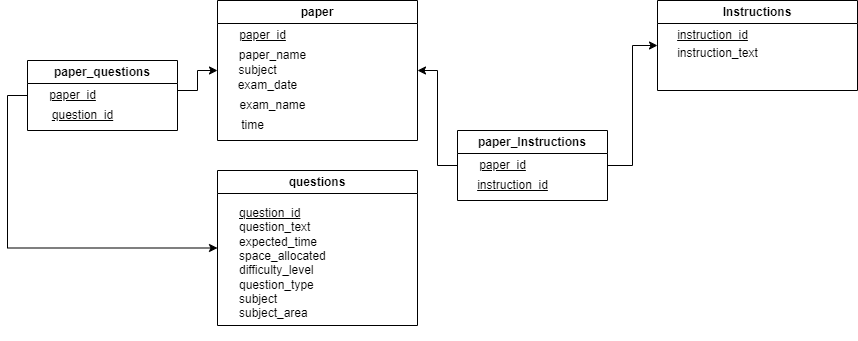

The diagram above was exported from draw.io. Its source (the exported page's mxGraphModel, read from the mxfile embedded in the PNG):
<mxGraphModel dx="2150" dy="569" grid="1" gridSize="10" guides="1" tooltips="1" connect="1" arrows="1" fold="1" page="1" pageScale="1" pageWidth="1100" pageHeight="850" background="none" math="0" shadow="0">
  <root>
    <mxCell id="0" />
    <mxCell id="1" parent="0" />
    <mxCell id="fsDWQdxyhvrhz4lD38AN-2" value="paper" style="swimlane;whiteSpace=wrap;html=1;" parent="1" vertex="1">
      <mxGeometry x="180" y="70" width="200" height="140" as="geometry">
        <mxRectangle x="180" y="70" width="70" height="30" as="alternateBounds" />
      </mxGeometry>
    </mxCell>
    <mxCell id="fsDWQdxyhvrhz4lD38AN-3" value="&lt;u&gt;paper_id&lt;/u&gt;" style="text;html=1;align=center;verticalAlign=middle;resizable=0;points=[];autosize=1;strokeColor=none;fillColor=none;" parent="fsDWQdxyhvrhz4lD38AN-2" vertex="1">
      <mxGeometry x="10" y="20" width="70" height="30" as="geometry" />
    </mxCell>
    <mxCell id="fsDWQdxyhvrhz4lD38AN-4" value="paper_name" style="text;html=1;align=center;verticalAlign=middle;resizable=0;points=[];autosize=1;strokeColor=none;fillColor=none;" parent="fsDWQdxyhvrhz4lD38AN-2" vertex="1">
      <mxGeometry x="10" y="40" width="90" height="30" as="geometry" />
    </mxCell>
    <mxCell id="fsDWQdxyhvrhz4lD38AN-5" value="subject" style="text;html=1;align=center;verticalAlign=middle;resizable=0;points=[];autosize=1;strokeColor=none;fillColor=none;" parent="fsDWQdxyhvrhz4lD38AN-2" vertex="1">
      <mxGeometry x="10" y="55" width="60" height="30" as="geometry" />
    </mxCell>
    <mxCell id="fsDWQdxyhvrhz4lD38AN-6" value="exam_date" style="text;html=1;align=center;verticalAlign=middle;resizable=0;points=[];autosize=1;strokeColor=none;fillColor=none;" parent="fsDWQdxyhvrhz4lD38AN-2" vertex="1">
      <mxGeometry x="10" y="70" width="80" height="30" as="geometry" />
    </mxCell>
    <mxCell id="fsDWQdxyhvrhz4lD38AN-7" value="exam_name" style="text;html=1;align=center;verticalAlign=middle;resizable=0;points=[];autosize=1;strokeColor=none;fillColor=none;" parent="fsDWQdxyhvrhz4lD38AN-2" vertex="1">
      <mxGeometry x="10" y="90" width="90" height="30" as="geometry" />
    </mxCell>
    <mxCell id="fsDWQdxyhvrhz4lD38AN-8" value="time" style="text;html=1;align=center;verticalAlign=middle;resizable=0;points=[];autosize=1;strokeColor=none;fillColor=none;" parent="fsDWQdxyhvrhz4lD38AN-2" vertex="1">
      <mxGeometry x="10" y="110" width="50" height="30" as="geometry" />
    </mxCell>
    <mxCell id="fsDWQdxyhvrhz4lD38AN-9" value="Instructions" style="swimlane;whiteSpace=wrap;html=1;" parent="1" vertex="1">
      <mxGeometry x="620" y="70" width="200" height="90" as="geometry" />
    </mxCell>
    <mxCell id="fsDWQdxyhvrhz4lD38AN-16" value="&lt;u&gt;instruction_id&lt;/u&gt;" style="text;html=1;align=center;verticalAlign=middle;resizable=0;points=[];autosize=1;strokeColor=none;fillColor=none;" parent="fsDWQdxyhvrhz4lD38AN-9" vertex="1">
      <mxGeometry x="10" y="20" width="90" height="30" as="geometry" />
    </mxCell>
    <mxCell id="fsDWQdxyhvrhz4lD38AN-17" value="instruction_text" style="text;html=1;align=center;verticalAlign=middle;resizable=0;points=[];autosize=1;strokeColor=none;fillColor=none;" parent="fsDWQdxyhvrhz4lD38AN-9" vertex="1">
      <mxGeometry x="10" y="38" width="100" height="30" as="geometry" />
    </mxCell>
    <mxCell id="fsDWQdxyhvrhz4lD38AN-20" value="questions" style="swimlane;whiteSpace=wrap;html=1;" parent="1" vertex="1">
      <mxGeometry x="180" y="240" width="200" height="155" as="geometry">
        <mxRectangle x="180" y="240" width="100" height="30" as="alternateBounds" />
      </mxGeometry>
    </mxCell>
    <mxCell id="fsDWQdxyhvrhz4lD38AN-28" value="&lt;div style=&quot;&quot;&gt;&lt;u&gt;question_id&lt;/u&gt;&amp;nbsp;&lt;/div&gt;&lt;div&gt;question_text&lt;/div&gt;&lt;div&gt;expected_time&lt;/div&gt;&lt;div&gt;space_allocated&amp;nbsp;&lt;/div&gt;&lt;div&gt;difficulty_level&lt;/div&gt;&lt;div&gt;question_type&lt;/div&gt;&lt;div&gt;subject&lt;/div&gt;&lt;div&gt;subject_area&amp;nbsp;&lt;/div&gt;&lt;div&gt;&lt;br&gt;&lt;/div&gt;" style="text;html=1;align=left;verticalAlign=middle;resizable=0;points=[];autosize=1;strokeColor=none;fillColor=none;" parent="fsDWQdxyhvrhz4lD38AN-20" vertex="1">
      <mxGeometry x="20" y="30" width="110" height="140" as="geometry" />
    </mxCell>
    <mxCell id="r3htAQ9X3LOmCtYxDNMq-9" style="edgeStyle=orthogonalEdgeStyle;rounded=0;orthogonalLoop=1;jettySize=auto;html=1;exitX=0;exitY=0.5;exitDx=0;exitDy=0;entryX=1;entryY=0.5;entryDx=0;entryDy=0;" edge="1" parent="1" source="r3htAQ9X3LOmCtYxDNMq-1" target="fsDWQdxyhvrhz4lD38AN-2">
      <mxGeometry relative="1" as="geometry">
        <Array as="points">
          <mxPoint x="400" y="235" />
          <mxPoint x="400" y="140" />
        </Array>
      </mxGeometry>
    </mxCell>
    <mxCell id="r3htAQ9X3LOmCtYxDNMq-10" style="edgeStyle=orthogonalEdgeStyle;rounded=0;orthogonalLoop=1;jettySize=auto;html=1;entryX=0;entryY=0.5;entryDx=0;entryDy=0;" edge="1" parent="1" source="r3htAQ9X3LOmCtYxDNMq-1" target="fsDWQdxyhvrhz4lD38AN-9">
      <mxGeometry relative="1" as="geometry" />
    </mxCell>
    <mxCell id="r3htAQ9X3LOmCtYxDNMq-1" value="paper_Instructions" style="swimlane;whiteSpace=wrap;html=1;" vertex="1" parent="1">
      <mxGeometry x="420" y="200" width="150" height="70" as="geometry">
        <mxRectangle x="180" y="70" width="70" height="30" as="alternateBounds" />
      </mxGeometry>
    </mxCell>
    <mxCell id="r3htAQ9X3LOmCtYxDNMq-2" value="&lt;u&gt;paper_id&lt;/u&gt;" style="text;html=1;align=center;verticalAlign=middle;resizable=0;points=[];autosize=1;strokeColor=none;fillColor=none;" vertex="1" parent="r3htAQ9X3LOmCtYxDNMq-1">
      <mxGeometry x="10" y="20" width="70" height="30" as="geometry" />
    </mxCell>
    <mxCell id="r3htAQ9X3LOmCtYxDNMq-8" value="&lt;u&gt;instruction_id&lt;/u&gt;" style="text;html=1;align=center;verticalAlign=middle;resizable=0;points=[];autosize=1;strokeColor=none;fillColor=none;" vertex="1" parent="r3htAQ9X3LOmCtYxDNMq-1">
      <mxGeometry x="10" y="40" width="90" height="30" as="geometry" />
    </mxCell>
    <mxCell id="r3htAQ9X3LOmCtYxDNMq-14" style="edgeStyle=orthogonalEdgeStyle;rounded=0;orthogonalLoop=1;jettySize=auto;html=1;entryX=0;entryY=0.5;entryDx=0;entryDy=0;" edge="1" parent="1" source="r3htAQ9X3LOmCtYxDNMq-11" target="fsDWQdxyhvrhz4lD38AN-2">
      <mxGeometry relative="1" as="geometry">
        <Array as="points">
          <mxPoint x="160" y="160" />
          <mxPoint x="160" y="140" />
        </Array>
      </mxGeometry>
    </mxCell>
    <mxCell id="r3htAQ9X3LOmCtYxDNMq-15" style="edgeStyle=orthogonalEdgeStyle;rounded=0;orthogonalLoop=1;jettySize=auto;html=1;exitX=0;exitY=0.5;exitDx=0;exitDy=0;entryX=0;entryY=0.5;entryDx=0;entryDy=0;" edge="1" parent="1" source="r3htAQ9X3LOmCtYxDNMq-11" target="fsDWQdxyhvrhz4lD38AN-20">
      <mxGeometry relative="1" as="geometry" />
    </mxCell>
    <mxCell id="r3htAQ9X3LOmCtYxDNMq-11" value="paper_questions" style="swimlane;whiteSpace=wrap;html=1;" vertex="1" parent="1">
      <mxGeometry x="-10" y="130" width="150" height="70" as="geometry">
        <mxRectangle x="180" y="70" width="70" height="30" as="alternateBounds" />
      </mxGeometry>
    </mxCell>
    <mxCell id="r3htAQ9X3LOmCtYxDNMq-12" value="&lt;u&gt;paper_id&lt;/u&gt;" style="text;html=1;align=center;verticalAlign=middle;resizable=0;points=[];autosize=1;strokeColor=none;fillColor=none;" vertex="1" parent="r3htAQ9X3LOmCtYxDNMq-11">
      <mxGeometry x="10" y="20" width="70" height="30" as="geometry" />
    </mxCell>
    <mxCell id="r3htAQ9X3LOmCtYxDNMq-13" value="&lt;u style=&quot;border-color: var(--border-color); text-align: left;&quot;&gt;question_id&lt;/u&gt;" style="text;html=1;align=center;verticalAlign=middle;resizable=0;points=[];autosize=1;strokeColor=none;fillColor=none;" vertex="1" parent="r3htAQ9X3LOmCtYxDNMq-11">
      <mxGeometry x="15" y="40" width="80" height="30" as="geometry" />
    </mxCell>
  </root>
</mxGraphModel>